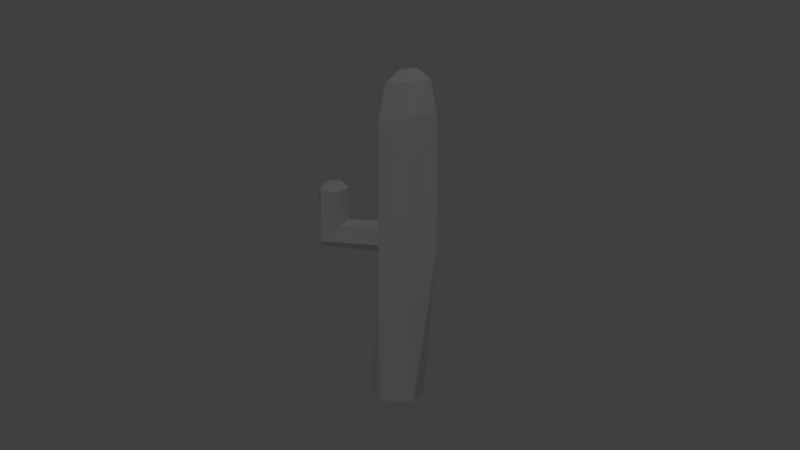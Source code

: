 # Source: cactus.blend  (saved by Blender 2.77.0; exported with 4.5.12 LTS)
import bpy
from mathutils import Matrix  # noqa: F401  (used for matrix-valued properties, if any)

bpy.ops.wm.read_factory_settings(use_empty=True)
scene = bpy.context.scene
scene.name = 'Scene'

# ---- collections
col_collection_1 = bpy.data.collections.new('Collection 1'); scene.collection.children.link(col_collection_1)

# ---- materials (node trees are filled in below, after node groups)
mat_material_001 = bpy.data.materials.new('Material.001')
mat_material_001.alpha_threshold = 0.0
mat_material_001.use_transparent_shadow = False
mat_material_001.roughness = 0.5

# ---- material node trees

# ---- world
world_world = bpy.data.worlds.new('World'); scene.world = world_world
world_world.color = (0.05088, 0.05088, 0.05088)
world_world.use_sun_shadow = False
world_world.sun_shadow_jitter_overblur = 0.0
world_world.cycles.sampling_method = 'MANUAL'

# ---- cameras
cam_camera = bpy.data.cameras.new('Camera')
cam_camera.clip_end = 100.0
cam_camera.lens = 35.0
cam_camera.sensor_width = 32.0
cam_camera.sensor_height = 18.0
cam_camera.ortho_scale = 7.314
cam_camera.dof.focus_distance = 0.0
cam_camera.dof.aperture_fstop = 128.0

# ---- lights
light_lamp = bpy.data.lights.new('Lamp', 'POINT')
light_lamp.transmission_factor = 0.0
light_lamp.cutoff_distance = 30.0
light_lamp.energy = 100.0
light_lamp.shadow_buffer_clip_start = 1.001
light_lamp.shadow_soft_size = 0.1
light_lamp.shadow_maximum_resolution = 0.006
light_lamp.use_absolute_resolution = True

# ---- meshes
me_icosphere = bpy.data.meshes.new('Icosphere')
me_icosphere.from_pydata([(0.2175, -0.0783, -0.06962), (0.06853, -0.1267, -0.06962), (-0.02352, 7.194e-08, -0.06962), (0.06853, 0.1267, -0.06962), (0.2175, 0.0783, -0.06962), (0.2023, -0.1297, 0.6314), (0.05067, -0.09835, 0.6163), (0.05067, 0.07997, 0.6163), (0.2023, 0.1295, 0.6314), (0.296, -0.0001333, 0.6407), (0.1893, -0.1287, 1.241), (0.03764, -0.06018, 1.229), (0.03764, 0.09964, 1.24), (0.1893, 0.148, 1.259), (0.283, 0.01807, 1.259), (0.1804, -0.08304, 1.398), (0.06137, -0.04346, 1.388), (0.06137, 0.08201, 1.397), (0.1804, 0.12, 1.411), (0.254, 0.01797, 1.412), (0.1605, -0.02163, 1.451), (0.1134, -0.005942, 1.448), (0.1134, 0.04378, 1.451), (0.1605, 0.05883, 1.457), (0.1897, 0.0184, 1.457), (0.05067, -0.01039, 0.6163), (0.0484, 0.05559, 0.7229), (0.04978, -0.06748, 0.6583), (0.0482, -0.06505, 0.7324), (0.04764, -0.004111, 0.7589), (0.04994, 0.05308, 0.6505), (-0.2823, 0.01813, 0.6145), (-0.2608, -0.03897, 0.6506), (-0.1677, -0.03653, 0.727), (-0.1419, 0.0244, 0.7535), (-0.1675, 0.0841, 0.7176), (-0.2648, 0.0816, 0.6439), (-0.2881, -0.005827, 0.8922), (-0.2461, -0.06292, 0.895), (-0.1626, -0.06049, 0.8923), (-0.1327, 0.0004488, 0.9079), (-0.1702, 0.06015, 0.8868), (-0.2539, 0.05764, 0.8945), (-0.2476, -0.002845, 0.9325), (-0.228, -0.02953, 0.9339), (-0.189, -0.02839, 0.9326), (-0.175, 8.746e-05, 0.9399), (-0.1926, 0.02798, 0.93), (-0.2317, 0.02681, 0.9336)], [], [(0, 4, 9), (1, 0, 5), (2, 1, 6), (3, 2, 7), (4, 3, 8), (0, 9, 5), (1, 5, 6), (2, 6, 25, 7), (3, 7, 8), (4, 8, 9), (7, 25, 30, 26), (5, 9, 14), (6, 10, 11), (8, 7, 12), (9, 8, 13), (14, 13, 18, 19), (11, 10, 15, 16), (13, 12, 17, 18), (10, 14, 19, 15), (12, 11, 16, 17), (18, 17, 22, 23), (15, 19, 24, 20), (17, 16, 21, 22), (19, 18, 23, 24), (16, 15, 20, 21), (23, 22, 21, 20, 24), (10, 6, 5), (14, 10, 5), (13, 14, 9), (12, 13, 8), (11, 12, 7, 26), (35, 36, 42, 41), (26, 29, 28, 27, 25, 6, 11), (26, 30, 36, 35), (28, 29, 34, 33), (25, 27, 32, 31), (30, 25, 31, 36), (29, 26, 35, 34), (27, 28, 33, 32), (40, 41, 47, 46), (33, 34, 40, 39), (31, 32, 38, 37), (36, 31, 37, 42), (34, 35, 41, 40), (32, 33, 39, 38), (43, 44, 45, 46, 47, 48), (38, 39, 45, 44), (41, 42, 48, 47), (39, 40, 46, 45), (37, 38, 44, 43), (42, 37, 43, 48)])
_uv = me_icosphere.uv_layers.new(name='UVMap')
_uv.uv.foreach_set('vector', [0.0001292, 0.04879, 0.103, 0.03696, 0.1002, 0.5082, 0.4158, 0.0001292, 0.5206, 0.0002537, 0.4997, 0.4703, 0.3105, 0.0008111, 0.4158, 0.0001292, 0.401, 0.4605, 0.2058, 0.01789, 0.3105, 0.0008111, 0.2975, 0.4722, 0.103, 0.03696, 0.2058, 0.01789, 0.1981, 0.4915, 0.0001292, 0.04879, 0.1002, 0.5082, 0.0001293, 0.5131, 0.4158, 0.0001292, 0.4997, 0.4703, 0.401, 0.4605, 0.3105, 0.0008111, 0.401, 0.4605, 0.3239, 0.4811, 0.2975, 0.4722, 0.2058, 0.01789, 0.2975, 0.4722, 0.1981, 0.4915, 0.103, 0.03696, 0.1981, 0.4915, 0.1002, 0.5082, 0.2975, 0.4722, 0.3239, 0.4811, 0.3059, 0.4899, 0.3142, 0.5195, 0.0001293, 0.5131, 0.1002, 0.5082, 0.1551, 0.8593, 0.401, 0.4605, 0.4854, 0.8403, 0.3913, 0.82, 0.1981, 0.4915, 0.2975, 0.4722, 0.3095, 0.8256, 0.1002, 0.5082, 0.1981, 0.4915, 0.2341, 0.8434, 0.1551, 0.8593, 0.2341, 0.8434, 0.2481, 0.9212, 0.1842, 0.9389, 0.3913, 0.82, 0.4854, 0.8403, 0.4398, 0.9408, 0.3751, 0.9057, 0.2341, 0.8434, 0.3095, 0.8256, 0.3105, 0.9061, 0.2481, 0.9212, 0.05582, 0.8773, 0.1551, 0.8593, 0.1842, 0.9389, 0.1131, 0.9669, 0.3095, 0.8256, 0.3913, 0.82, 0.3751, 0.9057, 0.3105, 0.9061, 0.2481, 0.9212, 0.3105, 0.9061, 0.3062, 0.9562, 0.2524, 0.9693, 0.1131, 0.9669, 0.1842, 0.9389, 0.205, 0.9811, 0.1648, 0.9999, 0.3105, 0.9061, 0.3751, 0.9057, 0.3576, 0.9553, 0.3062, 0.9562, 0.1842, 0.9389, 0.2481, 0.9212, 0.2524, 0.9693, 0.205, 0.9811, 0.3751, 0.9057, 0.4398, 0.9408, 0.3884, 0.9749, 0.3576, 0.9553, 0.5699, 0.5174, 0.5605, 0.5462, 0.5302, 0.5462, 0.5208, 0.5174, 0.5454, 0.4995, 0.4854, 0.8403, 0.401, 0.4605, 0.4997, 0.4703, 0.1551, 0.8593, 0.05582, 0.8773, 0.0001293, 0.5131, 0.2341, 0.8434, 0.1551, 0.8593, 0.1002, 0.5082, 0.3095, 0.8256, 0.2341, 0.8434, 0.1981, 0.4915, 0.3913, 0.82, 0.3095, 0.8256, 0.2975, 0.4722, 0.3142, 0.5195, 0.5835, 0.02433, 0.6649, 0.0001292, 0.6075, 0.1366, 0.5639, 0.1285, 0.3142, 0.5195, 0.3109, 0.5063, 0.307, 0.4982, 0.3174, 0.4911, 0.3239, 0.4811, 0.401, 0.4605, 0.3913, 0.82, 0.7213, 0.2832, 0.721, 0.3273, 0.5286, 0.326, 0.5887, 0.2823, 0.7254, 0.4592, 0.7197, 0.4993, 0.603, 0.4985, 0.5928, 0.4564, 0.7242, 0.3711, 0.7264, 0.4142, 0.5366, 0.4094, 0.5208, 0.3692, 0.721, 0.3273, 0.7242, 0.3711, 0.5208, 0.3692, 0.5286, 0.326, 0.7264, 0.2411, 0.7213, 0.2832, 0.5887, 0.2823, 0.6097, 0.2423, 0.7264, 0.4142, 0.7254, 0.4592, 0.5928, 0.4564, 0.5366, 0.4094, 0.5208, 0.1509, 0.5639, 0.1285, 0.5708, 0.1673, 0.5482, 0.1802, 0.7603, 0.1286, 0.7858, 0.1729, 0.7055, 0.2408, 0.6932, 0.1994, 0.7147, 0.00675, 0.7367, 0.0501, 0.6654, 0.17, 0.6403, 0.1482, 0.6649, 0.0001292, 0.7147, 0.00675, 0.6403, 0.1482, 0.6075, 0.1366, 0.537, 0.04648, 0.5835, 0.02433, 0.5639, 0.1285, 0.5208, 0.1509, 0.7367, 0.0501, 0.7603, 0.1286, 0.6932, 0.1994, 0.6654, 0.17, 0.5208, 0.5631, 0.5323, 0.5465, 0.5561, 0.5465, 0.5664, 0.5634, 0.555, 0.5809, 0.5311, 0.5808, 0.6654, 0.17, 0.6932, 0.1994, 0.6598, 0.2167, 0.6434, 0.1935, 0.5639, 0.1285, 0.6075, 0.1366, 0.5992, 0.1686, 0.5708, 0.1673, 0.6932, 0.1994, 0.7055, 0.2408, 0.6651, 0.2408, 0.6598, 0.2167, 0.6403, 0.1482, 0.6654, 0.17, 0.6434, 0.1935, 0.6221, 0.1801, 0.6075, 0.1366, 0.6403, 0.1482, 0.6221, 0.1801, 0.5992, 0.1686])
me_icosphere.materials.append(mat_material_001)
me_icosphere.use_remesh_preserve_volume = False
me_icosphere.use_remesh_preserve_attributes = False
me_icosphere.use_mirror_vertex_groups = False
me_icosphere.update()

# ---- objects
ob_icosphere = bpy.data.objects.new('Icosphere', me_icosphere)
ob_lamp = bpy.data.objects.new('Lamp', light_lamp)
ob_camera = bpy.data.objects.new('Camera', cam_camera)

# ---- transforms, parenting, visibility, modifiers, constraints
ob_icosphere.location = (-0.1069, 0.0, 0.0)
ob_icosphere.lineart.crease_threshold = 0.0
ob_lamp.location = (1.493, -4.439, 5.904)
ob_lamp.rotation_euler = (0.6503, 0.05522, 1.866)
ob_lamp.lock_rotations_4d = False
ob_lamp.empty_display_type = 'ARROWS'
ob_lamp.color = (0.0, 0.0, 0.0, 0.0)
ob_lamp.lineart.crease_threshold = 0.0
ob_camera.location = (1.301, -3.728, 1.512)
ob_camera.rotation_euler = (1.379, -0.004425, 0.3336)
ob_camera.lock_rotations_4d = False
ob_camera.empty_display_type = 'ARROWS'
ob_camera.color = (0.0, 0.0, 0.0, 0.0)
ob_camera.display_type = 'WIRE'
ob_camera.lineart.crease_threshold = 0.0

# ---- collection membership
col_collection_1.objects.link(ob_icosphere)
col_collection_1.objects.link(ob_lamp)
col_collection_1.objects.link(ob_camera)

# ---- scene / render settings (as saved in the file)
scene.camera = ob_camera
scene.frame_start = 1; scene.frame_end = 250; scene.frame_set(1)
scene.render.engine = 'BLENDER_EEVEE_NEXT'
scene.render.resolution_percentage = 50
scene.render.dither_intensity = 0.0
scene.cycles.use_denoising = False
scene.cycles.samples = 128
scene.cycles.sampling_pattern = 'TABULATED_SOBOL'
scene.cycles.light_sampling_threshold = 0.0
scene.cycles.use_adaptive_sampling = False
scene.cycles.use_light_tree = False
scene.cycles.blur_glossy = 0.0
scene.cycles.sample_clamp_indirect = 0.0
scene.view_settings.view_transform = 'Standard'
bpy.context.view_layer.update()
